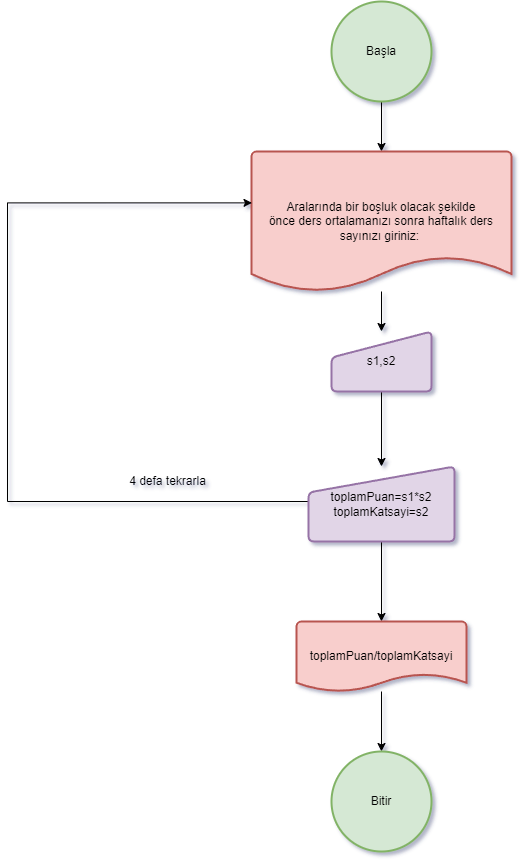

The diagram above was exported from draw.io. Its source (the exported page's mxGraphModel, read from the mxfile embedded in the PNG):
<mxGraphModel dx="1050" dy="575" grid="1" gridSize="12" guides="1" tooltips="1" connect="1" arrows="1" fold="1" page="1" pageScale="1" pageWidth="827" pageHeight="1169" math="0" shadow="1">
  <root>
    <mxCell id="0" />
    <mxCell id="1" parent="0" />
    <mxCell id="U7GTyKFn1hSJEeHwyZA4-4" value="" style="edgeStyle=orthogonalEdgeStyle;rounded=0;orthogonalLoop=1;jettySize=auto;html=1;" parent="1" source="U7GTyKFn1hSJEeHwyZA4-1" target="U7GTyKFn1hSJEeHwyZA4-2" edge="1">
      <mxGeometry relative="1" as="geometry" />
    </mxCell>
    <mxCell id="U7GTyKFn1hSJEeHwyZA4-1" value="Başla" style="strokeWidth=2;html=1;shape=mxgraph.flowchart.start_2;whiteSpace=wrap;fillColor=#d5e8d4;strokeColor=#82b366;" parent="1" vertex="1">
      <mxGeometry x="364" y="120" width="100" height="100" as="geometry" />
    </mxCell>
    <mxCell id="U7GTyKFn1hSJEeHwyZA4-7" value="" style="edgeStyle=orthogonalEdgeStyle;rounded=0;orthogonalLoop=1;jettySize=auto;html=1;" parent="1" source="U7GTyKFn1hSJEeHwyZA4-2" target="U7GTyKFn1hSJEeHwyZA4-6" edge="1">
      <mxGeometry relative="1" as="geometry" />
    </mxCell>
    <mxCell id="U7GTyKFn1hSJEeHwyZA4-2" value="&lt;div&gt;Aralarında bir boşluk olacak şekilde&lt;/div&gt;&lt;div&gt;önce ders ortalamanızı sonra haftalık ders sayınızı giriniz:&amp;nbsp;&lt;/div&gt;" style="strokeWidth=2;html=1;shape=mxgraph.flowchart.document2;whiteSpace=wrap;size=0.25;fillColor=#f8cecc;strokeColor=#b85450;" parent="1" vertex="1">
      <mxGeometry x="284" y="270" width="260" height="140" as="geometry" />
    </mxCell>
    <mxCell id="U7GTyKFn1hSJEeHwyZA4-9" value="" style="edgeStyle=orthogonalEdgeStyle;rounded=0;orthogonalLoop=1;jettySize=auto;html=1;" parent="1" source="U7GTyKFn1hSJEeHwyZA4-6" target="U7GTyKFn1hSJEeHwyZA4-8" edge="1">
      <mxGeometry relative="1" as="geometry" />
    </mxCell>
    <mxCell id="U7GTyKFn1hSJEeHwyZA4-6" value="s1,s2" style="html=1;strokeWidth=2;shape=manualInput;whiteSpace=wrap;rounded=1;size=26;arcSize=11;fillColor=#e1d5e7;strokeColor=#9673a6;" parent="1" vertex="1">
      <mxGeometry x="364" y="450" width="100" height="60" as="geometry" />
    </mxCell>
    <mxCell id="U7GTyKFn1hSJEeHwyZA4-11" style="rounded=0;orthogonalLoop=1;jettySize=auto;html=1;edgeStyle=orthogonalEdgeStyle;entryX=0.002;entryY=0.367;entryDx=0;entryDy=0;entryPerimeter=0;exitX=0;exitY=0.5;exitDx=0;exitDy=0;" parent="1" source="U7GTyKFn1hSJEeHwyZA4-8" target="U7GTyKFn1hSJEeHwyZA4-2" edge="1">
      <mxGeometry relative="1" as="geometry">
        <mxPoint x="40" y="310" as="targetPoint" />
        <Array as="points">
          <mxPoint x="341" y="620" />
          <mxPoint x="40" y="620" />
          <mxPoint x="40" y="321" />
        </Array>
      </mxGeometry>
    </mxCell>
    <mxCell id="U7GTyKFn1hSJEeHwyZA4-14" value="" style="edgeStyle=orthogonalEdgeStyle;rounded=0;orthogonalLoop=1;jettySize=auto;html=1;" parent="1" source="U7GTyKFn1hSJEeHwyZA4-8" target="U7GTyKFn1hSJEeHwyZA4-13" edge="1">
      <mxGeometry relative="1" as="geometry" />
    </mxCell>
    <mxCell id="U7GTyKFn1hSJEeHwyZA4-8" value="toplamPuan=s1*s2&lt;div&gt;toplamKatsayi=s2&lt;/div&gt;" style="html=1;strokeWidth=2;shape=manualInput;whiteSpace=wrap;rounded=1;size=26;arcSize=11;fillColor=#e1d5e7;strokeColor=#9673a6;" parent="1" vertex="1">
      <mxGeometry x="341" y="585" width="146" height="75" as="geometry" />
    </mxCell>
    <mxCell id="U7GTyKFn1hSJEeHwyZA4-12" value="4 defa tekrarla" style="text;html=1;align=center;verticalAlign=middle;resizable=0;points=[];autosize=1;strokeColor=none;fillColor=none;" parent="1" vertex="1">
      <mxGeometry x="150" y="585" width="100" height="30" as="geometry" />
    </mxCell>
    <mxCell id="U7GTyKFn1hSJEeHwyZA4-16" value="" style="edgeStyle=orthogonalEdgeStyle;rounded=0;orthogonalLoop=1;jettySize=auto;html=1;" parent="1" source="U7GTyKFn1hSJEeHwyZA4-13" target="U7GTyKFn1hSJEeHwyZA4-15" edge="1">
      <mxGeometry relative="1" as="geometry" />
    </mxCell>
    <mxCell id="U7GTyKFn1hSJEeHwyZA4-13" value="toplamPuan/toplamKatsayi" style="strokeWidth=2;html=1;shape=mxgraph.flowchart.document2;whiteSpace=wrap;size=0.25;fillColor=#f8cecc;strokeColor=#b85450;" parent="1" vertex="1">
      <mxGeometry x="329" y="740" width="170" height="70" as="geometry" />
    </mxCell>
    <mxCell id="U7GTyKFn1hSJEeHwyZA4-15" value="Bitir" style="strokeWidth=2;html=1;shape=mxgraph.flowchart.start_2;whiteSpace=wrap;fillColor=#d5e8d4;strokeColor=#82b366;" parent="1" vertex="1">
      <mxGeometry x="364" y="870" width="100" height="100" as="geometry" />
    </mxCell>
  </root>
</mxGraphModel>